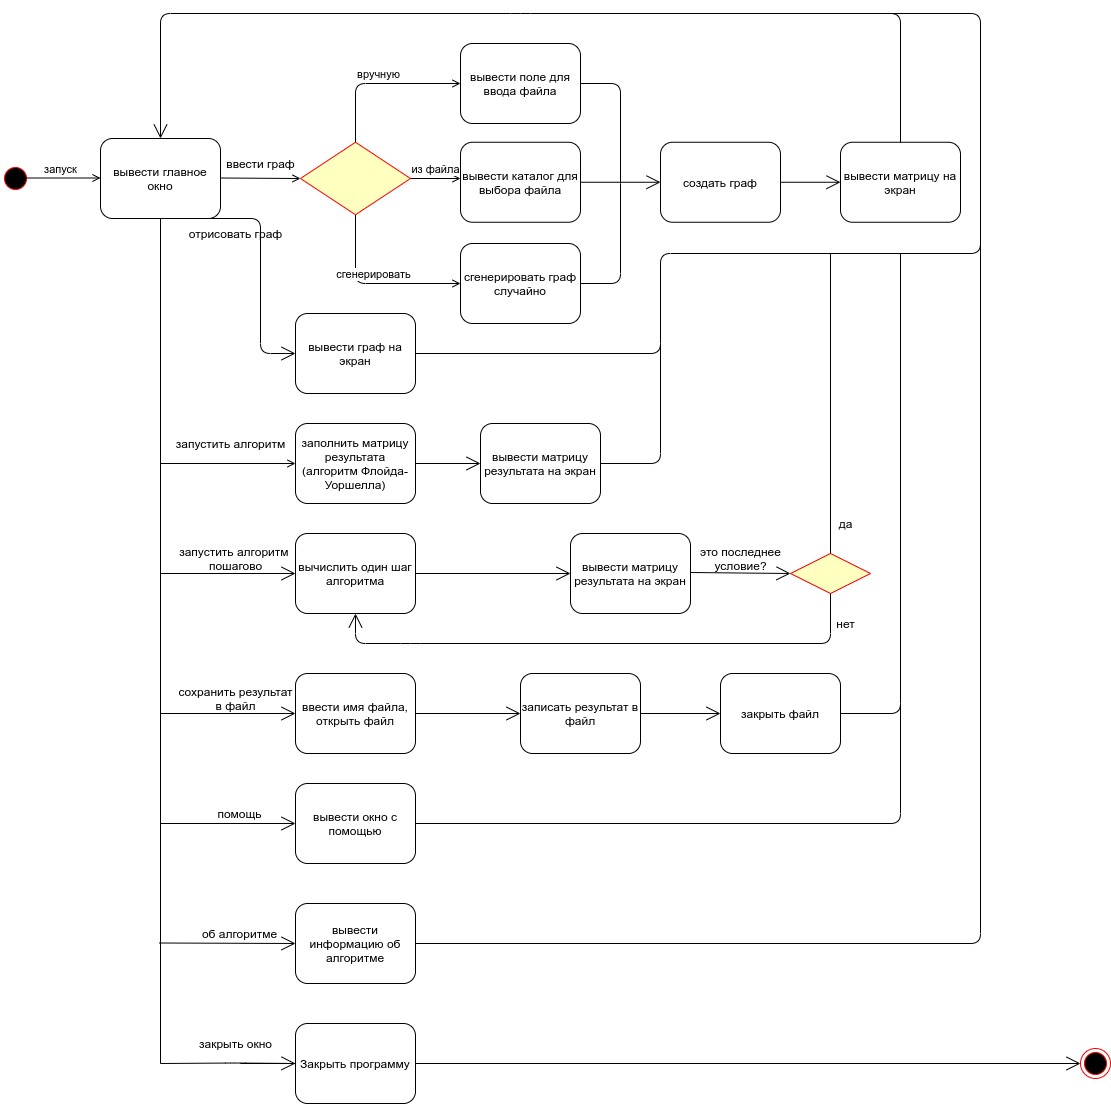

The diagram above was exported from draw.io. Its source (the exported page's mxGraphModel, read from the mxfile embedded in the PNG):
<mxGraphModel dx="1422" dy="778" grid="1" gridSize="10" guides="1" tooltips="1" connect="1" arrows="1" fold="1" page="1" pageScale="1" pageWidth="1600" pageHeight="2000" math="0" shadow="0">
  <root>
    <mxCell id="0" />
    <mxCell id="1" parent="0" />
    <mxCell id="_IrJIvs3CIloG4nlU_9L-9" value="" style="ellipse;html=1;shape=startState;fillColor=#000000;strokeColor=#ff0000;" vertex="1" parent="1">
      <mxGeometry x="100" y="310" width="30" height="30" as="geometry" />
    </mxCell>
    <mxCell id="_IrJIvs3CIloG4nlU_9L-13" value="запуск" style="html=1;verticalAlign=bottom;endArrow=open;endFill=0;" edge="1" parent="1">
      <mxGeometry width="80" relative="1" as="geometry">
        <mxPoint x="120" y="324.5" as="sourcePoint" />
        <mxPoint x="200" y="324.5" as="targetPoint" />
      </mxGeometry>
    </mxCell>
    <mxCell id="_IrJIvs3CIloG4nlU_9L-14" value="вывести главное окно" style="shape=ext;rounded=1;html=1;whiteSpace=wrap;" vertex="1" parent="1">
      <mxGeometry x="200" y="285" width="120" height="80" as="geometry" />
    </mxCell>
    <mxCell id="_IrJIvs3CIloG4nlU_9L-16" value="" style="rhombus;whiteSpace=wrap;html=1;fillColor=#ffffc0;strokeColor=#ff0000;" vertex="1" parent="1">
      <mxGeometry x="400" y="288.75" width="110" height="72.5" as="geometry" />
    </mxCell>
    <mxCell id="_IrJIvs3CIloG4nlU_9L-19" value="" style="html=1;verticalAlign=bottom;endArrow=open;endFill=0;entryX=0;entryY=0.5;entryDx=0;entryDy=0;" edge="1" parent="1" target="_IrJIvs3CIloG4nlU_9L-16">
      <mxGeometry width="80" relative="1" as="geometry">
        <mxPoint x="320" y="324.5" as="sourcePoint" />
        <mxPoint x="400" y="324.5" as="targetPoint" />
      </mxGeometry>
    </mxCell>
    <mxCell id="_IrJIvs3CIloG4nlU_9L-20" value="из файла" style="html=1;verticalAlign=bottom;endArrow=open;exitX=1;exitY=0.5;exitDx=0;exitDy=0;endFill=0;" edge="1" parent="1" source="_IrJIvs3CIloG4nlU_9L-16">
      <mxGeometry width="80" relative="1" as="geometry">
        <mxPoint x="680" y="350" as="sourcePoint" />
        <mxPoint x="560" y="325" as="targetPoint" />
      </mxGeometry>
    </mxCell>
    <mxCell id="_IrJIvs3CIloG4nlU_9L-21" value="вручную" style="html=1;verticalAlign=bottom;endArrow=open;exitX=0.5;exitY=0;exitDx=0;exitDy=0;endFill=0;entryX=0;entryY=0.5;entryDx=0;entryDy=0;" edge="1" parent="1" source="_IrJIvs3CIloG4nlU_9L-16" target="_IrJIvs3CIloG4nlU_9L-24">
      <mxGeometry width="80" relative="1" as="geometry">
        <mxPoint x="680" y="350" as="sourcePoint" />
        <mxPoint x="560" y="240" as="targetPoint" />
        <Array as="points">
          <mxPoint x="455" y="230" />
        </Array>
      </mxGeometry>
    </mxCell>
    <mxCell id="_IrJIvs3CIloG4nlU_9L-22" value="сгенерировать" style="html=1;verticalAlign=bottom;endArrow=open;exitX=0.5;exitY=1;exitDx=0;exitDy=0;endFill=0;entryX=0;entryY=0.5;entryDx=0;entryDy=0;" edge="1" parent="1" source="_IrJIvs3CIloG4nlU_9L-16" target="_IrJIvs3CIloG4nlU_9L-25">
      <mxGeometry width="80" relative="1" as="geometry">
        <mxPoint x="680" y="350" as="sourcePoint" />
        <mxPoint x="560" y="410" as="targetPoint" />
        <Array as="points">
          <mxPoint x="455" y="430" />
        </Array>
      </mxGeometry>
    </mxCell>
    <mxCell id="_IrJIvs3CIloG4nlU_9L-23" value="вывести каталог для выбора файла" style="shape=ext;rounded=1;html=1;whiteSpace=wrap;" vertex="1" parent="1">
      <mxGeometry x="560" y="288.75" width="120" height="80" as="geometry" />
    </mxCell>
    <mxCell id="_IrJIvs3CIloG4nlU_9L-24" value="вывести поле для ввода файла" style="shape=ext;rounded=1;html=1;whiteSpace=wrap;" vertex="1" parent="1">
      <mxGeometry x="560" y="190" width="120" height="80" as="geometry" />
    </mxCell>
    <mxCell id="_IrJIvs3CIloG4nlU_9L-25" value="сгенерировать граф случайно" style="shape=ext;rounded=1;html=1;whiteSpace=wrap;" vertex="1" parent="1">
      <mxGeometry x="560" y="390" width="120" height="80" as="geometry" />
    </mxCell>
    <mxCell id="_IrJIvs3CIloG4nlU_9L-26" value="создать граф" style="shape=ext;rounded=1;html=1;whiteSpace=wrap;" vertex="1" parent="1">
      <mxGeometry x="760" y="288.75" width="120" height="80" as="geometry" />
    </mxCell>
    <mxCell id="_IrJIvs3CIloG4nlU_9L-27" value="" style="endArrow=open;endFill=1;endSize=12;html=1;exitX=1;exitY=0.5;exitDx=0;exitDy=0;entryX=0;entryY=0.5;entryDx=0;entryDy=0;" edge="1" parent="1" source="_IrJIvs3CIloG4nlU_9L-23" target="_IrJIvs3CIloG4nlU_9L-26">
      <mxGeometry width="160" relative="1" as="geometry">
        <mxPoint x="640" y="450" as="sourcePoint" />
        <mxPoint x="800" y="450" as="targetPoint" />
      </mxGeometry>
    </mxCell>
    <mxCell id="_IrJIvs3CIloG4nlU_9L-29" value="" style="endArrow=none;html=1;" edge="1" parent="1">
      <mxGeometry width="50" height="50" relative="1" as="geometry">
        <mxPoint x="680" y="430" as="sourcePoint" />
        <mxPoint x="720" y="330" as="targetPoint" />
        <Array as="points">
          <mxPoint x="720" y="430" />
        </Array>
      </mxGeometry>
    </mxCell>
    <mxCell id="_IrJIvs3CIloG4nlU_9L-30" value="" style="endArrow=none;html=1;exitX=1;exitY=0.5;exitDx=0;exitDy=0;" edge="1" parent="1" source="_IrJIvs3CIloG4nlU_9L-24">
      <mxGeometry width="50" height="50" relative="1" as="geometry">
        <mxPoint x="700" y="480" as="sourcePoint" />
        <mxPoint x="720" y="330" as="targetPoint" />
        <Array as="points">
          <mxPoint x="720" y="230" />
        </Array>
      </mxGeometry>
    </mxCell>
    <mxCell id="_IrJIvs3CIloG4nlU_9L-31" value="вывести матрицу на экран" style="shape=ext;rounded=1;html=1;whiteSpace=wrap;" vertex="1" parent="1">
      <mxGeometry x="940" y="288.75" width="120" height="80" as="geometry" />
    </mxCell>
    <mxCell id="_IrJIvs3CIloG4nlU_9L-32" value="" style="endArrow=open;endFill=1;endSize=12;html=1;exitX=1;exitY=0.5;exitDx=0;exitDy=0;entryX=0;entryY=0.5;entryDx=0;entryDy=0;" edge="1" parent="1" source="_IrJIvs3CIloG4nlU_9L-26" target="_IrJIvs3CIloG4nlU_9L-31">
      <mxGeometry width="160" relative="1" as="geometry">
        <mxPoint x="650" y="450" as="sourcePoint" />
        <mxPoint x="810" y="450" as="targetPoint" />
      </mxGeometry>
    </mxCell>
    <mxCell id="_IrJIvs3CIloG4nlU_9L-33" value="" style="endArrow=open;endFill=1;endSize=12;html=1;exitX=0.5;exitY=0;exitDx=0;exitDy=0;entryX=0.5;entryY=0;entryDx=0;entryDy=0;" edge="1" parent="1" source="_IrJIvs3CIloG4nlU_9L-31" target="_IrJIvs3CIloG4nlU_9L-14">
      <mxGeometry width="160" relative="1" as="geometry">
        <mxPoint x="650" y="450" as="sourcePoint" />
        <mxPoint x="810" y="450" as="targetPoint" />
        <Array as="points">
          <mxPoint x="1000" y="160" />
          <mxPoint x="620" y="160" />
          <mxPoint x="260" y="160" />
        </Array>
      </mxGeometry>
    </mxCell>
    <mxCell id="_IrJIvs3CIloG4nlU_9L-34" value="вывести граф на экран" style="shape=ext;rounded=1;html=1;whiteSpace=wrap;" vertex="1" parent="1">
      <mxGeometry x="395" y="460" width="120" height="80" as="geometry" />
    </mxCell>
    <mxCell id="_IrJIvs3CIloG4nlU_9L-35" value="" style="endArrow=open;endFill=1;endSize=12;html=1;exitX=0.917;exitY=1;exitDx=0;exitDy=0;entryX=0;entryY=0.5;entryDx=0;entryDy=0;exitPerimeter=0;" edge="1" parent="1" source="_IrJIvs3CIloG4nlU_9L-14" target="_IrJIvs3CIloG4nlU_9L-34">
      <mxGeometry width="160" relative="1" as="geometry">
        <mxPoint x="650" y="450" as="sourcePoint" />
        <mxPoint x="370" y="450" as="targetPoint" />
        <Array as="points">
          <mxPoint x="360" y="365" />
          <mxPoint x="360" y="500" />
        </Array>
      </mxGeometry>
    </mxCell>
    <mxCell id="_IrJIvs3CIloG4nlU_9L-36" value="ввести граф" style="text;html=1;align=center;verticalAlign=middle;resizable=0;points=[];autosize=1;" vertex="1" parent="1">
      <mxGeometry x="320" y="300" width="80" height="20" as="geometry" />
    </mxCell>
    <mxCell id="_IrJIvs3CIloG4nlU_9L-37" value="отрисовать граф" style="text;html=1;align=center;verticalAlign=middle;resizable=0;points=[];autosize=1;" vertex="1" parent="1">
      <mxGeometry x="280" y="370" width="110" height="20" as="geometry" />
    </mxCell>
    <mxCell id="_IrJIvs3CIloG4nlU_9L-40" value="" style="endArrow=none;html=1;exitX=1;exitY=0.5;exitDx=0;exitDy=0;" edge="1" parent="1" source="_IrJIvs3CIloG4nlU_9L-34">
      <mxGeometry width="50" height="50" relative="1" as="geometry">
        <mxPoint x="710" y="420" as="sourcePoint" />
        <mxPoint x="990" y="160" as="targetPoint" />
        <Array as="points">
          <mxPoint x="760" y="500" />
          <mxPoint x="760" y="400" />
          <mxPoint x="1080" y="400" />
          <mxPoint x="1080" y="160" />
        </Array>
      </mxGeometry>
    </mxCell>
    <mxCell id="_IrJIvs3CIloG4nlU_9L-41" value="" style="endArrow=none;html=1;entryX=0.5;entryY=1;entryDx=0;entryDy=0;" edge="1" parent="1" target="_IrJIvs3CIloG4nlU_9L-14">
      <mxGeometry width="50" height="50" relative="1" as="geometry">
        <mxPoint x="260" y="1210" as="sourcePoint" />
        <mxPoint x="760" y="480" as="targetPoint" />
      </mxGeometry>
    </mxCell>
    <mxCell id="_IrJIvs3CIloG4nlU_9L-43" value="" style="endArrow=open;html=1;entryX=0;entryY=0.5;entryDx=0;entryDy=0;endFill=0;" edge="1" parent="1" target="_IrJIvs3CIloG4nlU_9L-46">
      <mxGeometry width="50" height="50" relative="1" as="geometry">
        <mxPoint x="260" y="610" as="sourcePoint" />
        <mxPoint x="397.5" y="609.5" as="targetPoint" />
      </mxGeometry>
    </mxCell>
    <mxCell id="_IrJIvs3CIloG4nlU_9L-44" value="запустить алгоритм" style="text;html=1;align=center;verticalAlign=middle;resizable=0;points=[];autosize=1;" vertex="1" parent="1">
      <mxGeometry x="270" y="580" width="120" height="20" as="geometry" />
    </mxCell>
    <mxCell id="_IrJIvs3CIloG4nlU_9L-45" value="вывести матрицу результата на экран" style="shape=ext;rounded=1;html=1;whiteSpace=wrap;" vertex="1" parent="1">
      <mxGeometry x="580" y="570" width="120" height="80" as="geometry" />
    </mxCell>
    <mxCell id="_IrJIvs3CIloG4nlU_9L-46" value="заполнить матрицу результата (алгоритм Флойда-Уоршелла)" style="shape=ext;rounded=1;html=1;whiteSpace=wrap;" vertex="1" parent="1">
      <mxGeometry x="395" y="570" width="120" height="80" as="geometry" />
    </mxCell>
    <mxCell id="_IrJIvs3CIloG4nlU_9L-47" value="" style="endArrow=open;endFill=1;endSize=12;html=1;exitX=1;exitY=0.5;exitDx=0;exitDy=0;entryX=0;entryY=0.5;entryDx=0;entryDy=0;" edge="1" parent="1" source="_IrJIvs3CIloG4nlU_9L-46" target="_IrJIvs3CIloG4nlU_9L-45">
      <mxGeometry width="160" relative="1" as="geometry">
        <mxPoint x="650" y="560" as="sourcePoint" />
        <mxPoint x="810" y="560" as="targetPoint" />
      </mxGeometry>
    </mxCell>
    <mxCell id="_IrJIvs3CIloG4nlU_9L-49" value="" style="endArrow=none;html=1;exitX=1;exitY=0.5;exitDx=0;exitDy=0;" edge="1" parent="1" source="_IrJIvs3CIloG4nlU_9L-45">
      <mxGeometry width="50" height="50" relative="1" as="geometry">
        <mxPoint x="710" y="580" as="sourcePoint" />
        <mxPoint x="760" y="490" as="targetPoint" />
        <Array as="points">
          <mxPoint x="760" y="610" />
        </Array>
      </mxGeometry>
    </mxCell>
    <mxCell id="_IrJIvs3CIloG4nlU_9L-50" value="вычислить один шаг алгоритма" style="shape=ext;rounded=1;html=1;whiteSpace=wrap;" vertex="1" parent="1">
      <mxGeometry x="395" y="680" width="120" height="80" as="geometry" />
    </mxCell>
    <mxCell id="_IrJIvs3CIloG4nlU_9L-51" value="" style="endArrow=open;endFill=1;endSize=12;html=1;entryX=0;entryY=0.5;entryDx=0;entryDy=0;" edge="1" parent="1" target="_IrJIvs3CIloG4nlU_9L-50">
      <mxGeometry width="160" relative="1" as="geometry">
        <mxPoint x="260" y="720" as="sourcePoint" />
        <mxPoint x="810" y="610" as="targetPoint" />
      </mxGeometry>
    </mxCell>
    <mxCell id="_IrJIvs3CIloG4nlU_9L-52" value="запустить алгоритм &lt;br&gt;пошагово" style="text;html=1;align=center;verticalAlign=middle;resizable=0;points=[];autosize=1;" vertex="1" parent="1">
      <mxGeometry x="275" y="690" width="120" height="30" as="geometry" />
    </mxCell>
    <mxCell id="_IrJIvs3CIloG4nlU_9L-66" value="вывести матрицу результата на экран" style="shape=ext;rounded=1;html=1;whiteSpace=wrap;" vertex="1" parent="1">
      <mxGeometry x="670" y="680" width="120" height="80" as="geometry" />
    </mxCell>
    <mxCell id="_IrJIvs3CIloG4nlU_9L-68" value="" style="endArrow=open;endFill=1;endSize=12;html=1;strokeColor=#000000;exitX=1;exitY=0.5;exitDx=0;exitDy=0;" edge="1" parent="1" source="_IrJIvs3CIloG4nlU_9L-50" target="_IrJIvs3CIloG4nlU_9L-66">
      <mxGeometry width="160" relative="1" as="geometry">
        <mxPoint x="650" y="590" as="sourcePoint" />
        <mxPoint x="810" y="590" as="targetPoint" />
      </mxGeometry>
    </mxCell>
    <mxCell id="_IrJIvs3CIloG4nlU_9L-69" value="" style="rhombus;whiteSpace=wrap;html=1;fillColor=#ffffc0;strokeColor=#ff0000;" vertex="1" parent="1">
      <mxGeometry x="890" y="700" width="80" height="40" as="geometry" />
    </mxCell>
    <mxCell id="_IrJIvs3CIloG4nlU_9L-72" value="" style="endArrow=open;endFill=1;endSize=12;html=1;strokeColor=#000000;entryX=0;entryY=0.5;entryDx=0;entryDy=0;" edge="1" parent="1" target="_IrJIvs3CIloG4nlU_9L-69">
      <mxGeometry width="160" relative="1" as="geometry">
        <mxPoint x="790" y="719" as="sourcePoint" />
        <mxPoint x="950" y="719" as="targetPoint" />
      </mxGeometry>
    </mxCell>
    <mxCell id="_IrJIvs3CIloG4nlU_9L-73" value="это последнее&lt;br&gt;условие?" style="text;html=1;align=center;verticalAlign=middle;resizable=0;points=[];autosize=1;" vertex="1" parent="1">
      <mxGeometry x="790" y="690" width="100" height="30" as="geometry" />
    </mxCell>
    <mxCell id="_IrJIvs3CIloG4nlU_9L-74" value="" style="endArrow=none;endFill=0;endSize=12;html=1;strokeColor=#000000;exitX=0.5;exitY=0;exitDx=0;exitDy=0;" edge="1" parent="1" source="_IrJIvs3CIloG4nlU_9L-69">
      <mxGeometry width="160" relative="1" as="geometry">
        <mxPoint x="650" y="590" as="sourcePoint" />
        <mxPoint x="930" y="400" as="targetPoint" />
      </mxGeometry>
    </mxCell>
    <mxCell id="_IrJIvs3CIloG4nlU_9L-75" value="да" style="text;html=1;align=center;verticalAlign=middle;resizable=0;points=[];autosize=1;" vertex="1" parent="1">
      <mxGeometry x="930" y="660" width="30" height="20" as="geometry" />
    </mxCell>
    <mxCell id="_IrJIvs3CIloG4nlU_9L-76" value="" style="endArrow=open;endFill=1;endSize=12;html=1;strokeColor=#000000;exitX=0.5;exitY=1;exitDx=0;exitDy=0;entryX=0.5;entryY=1;entryDx=0;entryDy=0;" edge="1" parent="1" source="_IrJIvs3CIloG4nlU_9L-69" target="_IrJIvs3CIloG4nlU_9L-50">
      <mxGeometry width="160" relative="1" as="geometry">
        <mxPoint x="650" y="800" as="sourcePoint" />
        <mxPoint x="810" y="800" as="targetPoint" />
        <Array as="points">
          <mxPoint x="930" y="790" />
          <mxPoint x="510" y="790" />
          <mxPoint x="455" y="790" />
        </Array>
      </mxGeometry>
    </mxCell>
    <mxCell id="_IrJIvs3CIloG4nlU_9L-77" value="нет" style="text;html=1;align=center;verticalAlign=middle;resizable=0;points=[];autosize=1;" vertex="1" parent="1">
      <mxGeometry x="930" y="760" width="30" height="20" as="geometry" />
    </mxCell>
    <mxCell id="_IrJIvs3CIloG4nlU_9L-78" value="" style="endArrow=open;endFill=1;endSize=12;html=1;strokeColor=#000000;entryX=0;entryY=0.5;entryDx=0;entryDy=0;" edge="1" parent="1" target="_IrJIvs3CIloG4nlU_9L-80">
      <mxGeometry width="160" relative="1" as="geometry">
        <mxPoint x="260" y="860" as="sourcePoint" />
        <mxPoint x="420" y="860" as="targetPoint" />
      </mxGeometry>
    </mxCell>
    <mxCell id="_IrJIvs3CIloG4nlU_9L-79" value="сохранить результат&lt;br&gt;в файл" style="text;html=1;align=center;verticalAlign=middle;resizable=0;points=[];autosize=1;" vertex="1" parent="1">
      <mxGeometry x="270" y="830" width="130" height="30" as="geometry" />
    </mxCell>
    <mxCell id="_IrJIvs3CIloG4nlU_9L-80" value="ввести имя файла, открыть файл" style="shape=ext;rounded=1;html=1;whiteSpace=wrap;" vertex="1" parent="1">
      <mxGeometry x="395" y="820" width="120" height="80" as="geometry" />
    </mxCell>
    <mxCell id="_IrJIvs3CIloG4nlU_9L-81" value="" style="endArrow=open;endFill=1;endSize=12;html=1;strokeColor=#000000;exitX=1;exitY=0.5;exitDx=0;exitDy=0;entryX=0;entryY=0.5;entryDx=0;entryDy=0;" edge="1" parent="1" source="_IrJIvs3CIloG4nlU_9L-80" target="_IrJIvs3CIloG4nlU_9L-82">
      <mxGeometry width="160" relative="1" as="geometry">
        <mxPoint x="650" y="700" as="sourcePoint" />
        <mxPoint x="680" y="860" as="targetPoint" />
      </mxGeometry>
    </mxCell>
    <mxCell id="_IrJIvs3CIloG4nlU_9L-82" value="записать результат в файл" style="shape=ext;rounded=1;html=1;whiteSpace=wrap;" vertex="1" parent="1">
      <mxGeometry x="620" y="820" width="120" height="80" as="geometry" />
    </mxCell>
    <mxCell id="_IrJIvs3CIloG4nlU_9L-83" value="закрыть файл" style="shape=ext;rounded=1;html=1;whiteSpace=wrap;" vertex="1" parent="1">
      <mxGeometry x="820" y="820" width="120" height="80" as="geometry" />
    </mxCell>
    <mxCell id="_IrJIvs3CIloG4nlU_9L-84" value="" style="endArrow=open;endFill=1;endSize=12;html=1;strokeColor=#000000;exitX=1;exitY=0.5;exitDx=0;exitDy=0;entryX=0;entryY=0.5;entryDx=0;entryDy=0;" edge="1" parent="1" source="_IrJIvs3CIloG4nlU_9L-82" target="_IrJIvs3CIloG4nlU_9L-83">
      <mxGeometry width="160" relative="1" as="geometry">
        <mxPoint x="650" y="860" as="sourcePoint" />
        <mxPoint x="810" y="860" as="targetPoint" />
      </mxGeometry>
    </mxCell>
    <mxCell id="_IrJIvs3CIloG4nlU_9L-85" value="" style="endArrow=none;html=1;strokeColor=#000000;exitX=1;exitY=0.5;exitDx=0;exitDy=0;" edge="1" parent="1" source="_IrJIvs3CIloG4nlU_9L-83">
      <mxGeometry width="50" height="50" relative="1" as="geometry">
        <mxPoint x="710" y="780" as="sourcePoint" />
        <mxPoint x="1000" y="400" as="targetPoint" />
        <Array as="points">
          <mxPoint x="1000" y="860" />
        </Array>
      </mxGeometry>
    </mxCell>
    <mxCell id="_IrJIvs3CIloG4nlU_9L-86" value="" style="endArrow=open;endFill=1;endSize=12;html=1;strokeColor=#000000;entryX=0;entryY=0.5;entryDx=0;entryDy=0;" edge="1" parent="1" target="_IrJIvs3CIloG4nlU_9L-88">
      <mxGeometry width="160" relative="1" as="geometry">
        <mxPoint x="260" y="970" as="sourcePoint" />
        <mxPoint x="390" y="970" as="targetPoint" />
      </mxGeometry>
    </mxCell>
    <mxCell id="_IrJIvs3CIloG4nlU_9L-87" value="помощь" style="text;html=1;align=center;verticalAlign=middle;resizable=0;points=[];autosize=1;" vertex="1" parent="1">
      <mxGeometry x="309" y="950" width="60" height="20" as="geometry" />
    </mxCell>
    <mxCell id="_IrJIvs3CIloG4nlU_9L-88" value="вывести окно с помощью" style="shape=ext;rounded=1;html=1;whiteSpace=wrap;" vertex="1" parent="1">
      <mxGeometry x="395" y="930" width="120" height="80" as="geometry" />
    </mxCell>
    <mxCell id="_IrJIvs3CIloG4nlU_9L-89" value="" style="endArrow=none;html=1;strokeColor=#000000;exitX=1;exitY=0.5;exitDx=0;exitDy=0;" edge="1" parent="1" source="_IrJIvs3CIloG4nlU_9L-88">
      <mxGeometry width="50" height="50" relative="1" as="geometry">
        <mxPoint x="710" y="880" as="sourcePoint" />
        <mxPoint x="1000" y="850" as="targetPoint" />
        <Array as="points">
          <mxPoint x="1000" y="970" />
        </Array>
      </mxGeometry>
    </mxCell>
    <mxCell id="_IrJIvs3CIloG4nlU_9L-90" value="вывести информацию об алгоритме" style="shape=ext;rounded=1;html=1;whiteSpace=wrap;" vertex="1" parent="1">
      <mxGeometry x="395" y="1050" width="120" height="80" as="geometry" />
    </mxCell>
    <mxCell id="_IrJIvs3CIloG4nlU_9L-92" value="" style="endArrow=open;endFill=1;endSize=12;html=1;strokeColor=#000000;entryX=0;entryY=0.5;entryDx=0;entryDy=0;" edge="1" parent="1" target="_IrJIvs3CIloG4nlU_9L-90">
      <mxGeometry width="160" relative="1" as="geometry">
        <mxPoint x="259" y="1089.5" as="sourcePoint" />
        <mxPoint x="370" y="1120" as="targetPoint" />
      </mxGeometry>
    </mxCell>
    <mxCell id="_IrJIvs3CIloG4nlU_9L-93" value="об алгоритме" style="text;html=1;align=center;verticalAlign=middle;resizable=0;points=[];autosize=1;" vertex="1" parent="1">
      <mxGeometry x="294" y="1070" width="90" height="20" as="geometry" />
    </mxCell>
    <mxCell id="_IrJIvs3CIloG4nlU_9L-94" value="" style="endArrow=none;html=1;strokeColor=#000000;exitX=1;exitY=0.5;exitDx=0;exitDy=0;" edge="1" parent="1" source="_IrJIvs3CIloG4nlU_9L-90">
      <mxGeometry width="50" height="50" relative="1" as="geometry">
        <mxPoint x="710" y="940" as="sourcePoint" />
        <mxPoint x="1080" y="388" as="targetPoint" />
        <Array as="points">
          <mxPoint x="1080" y="1090" />
        </Array>
      </mxGeometry>
    </mxCell>
    <mxCell id="_IrJIvs3CIloG4nlU_9L-96" value="" style="endArrow=open;endFill=1;endSize=12;html=1;strokeColor=#000000;entryX=0;entryY=0.5;entryDx=0;entryDy=0;" edge="1" parent="1" target="_IrJIvs3CIloG4nlU_9L-98">
      <mxGeometry width="160" relative="1" as="geometry">
        <mxPoint x="260" y="1210" as="sourcePoint" />
        <mxPoint x="415" y="1209.5" as="targetPoint" />
        <Array as="points">
          <mxPoint x="335" y="1209.5" />
        </Array>
      </mxGeometry>
    </mxCell>
    <mxCell id="_IrJIvs3CIloG4nlU_9L-97" value="закрыть окно" style="text;html=1;align=center;verticalAlign=middle;resizable=0;points=[];autosize=1;" vertex="1" parent="1">
      <mxGeometry x="290" y="1180" width="90" height="20" as="geometry" />
    </mxCell>
    <mxCell id="_IrJIvs3CIloG4nlU_9L-102" value="" style="edgeStyle=orthogonalEdgeStyle;rounded=0;orthogonalLoop=1;jettySize=auto;html=1;endArrow=none;endFill=0;strokeColor=#000000;" edge="1" parent="1" source="_IrJIvs3CIloG4nlU_9L-98">
      <mxGeometry relative="1" as="geometry">
        <mxPoint x="340" y="1210" as="targetPoint" />
      </mxGeometry>
    </mxCell>
    <mxCell id="_IrJIvs3CIloG4nlU_9L-98" value="Закрыть программу" style="shape=ext;rounded=1;html=1;whiteSpace=wrap;" vertex="1" parent="1">
      <mxGeometry x="395" y="1170" width="120" height="80" as="geometry" />
    </mxCell>
    <mxCell id="_IrJIvs3CIloG4nlU_9L-103" value="" style="endArrow=open;endFill=1;endSize=12;html=1;strokeColor=#000000;entryX=0;entryY=0.5;entryDx=0;entryDy=0;exitX=1;exitY=0.5;exitDx=0;exitDy=0;" edge="1" parent="1" source="_IrJIvs3CIloG4nlU_9L-98" target="_IrJIvs3CIloG4nlU_9L-104">
      <mxGeometry width="160" relative="1" as="geometry">
        <mxPoint x="540" y="1209.5" as="sourcePoint" />
        <mxPoint x="1110" y="1210" as="targetPoint" />
      </mxGeometry>
    </mxCell>
    <mxCell id="_IrJIvs3CIloG4nlU_9L-104" value="" style="ellipse;html=1;shape=endState;fillColor=#000000;strokeColor=#ff0000;" vertex="1" parent="1">
      <mxGeometry x="1180" y="1195" width="30" height="30" as="geometry" />
    </mxCell>
  </root>
</mxGraphModel>